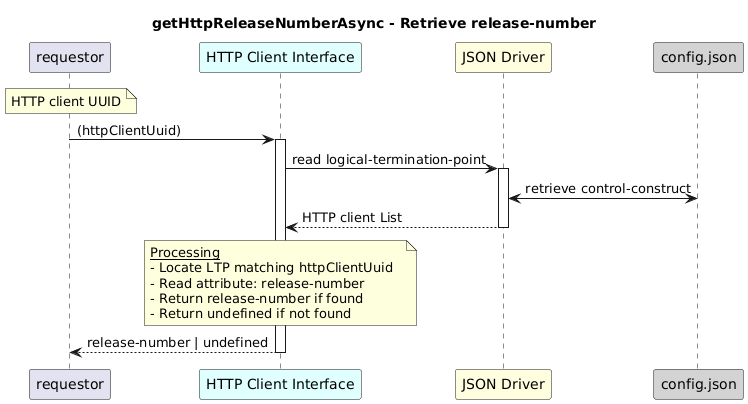

The diagram above was rendered by PlantUML. Its source (embedded in the PNG):
@startuml
skinparam responseMessageBelowArrow true

title
getHttpReleaseNumberAsync - Retrieve release-number
end title

participant "requestor" as requestor
participant "HTTP Client Interface" as hci #LightCyan
participant "JSON Driver" as jd #LightYellow
participant "config.json" as cfg #LightGrey

note over requestor
         HTTP client UUID
end note

requestor -> hci: (httpClientUuid)
activate hci

hci -> jd: read logical-termination-point
activate jd

jd <-> cfg: retrieve control-construct

jd --> hci: HTTP client List
deactivate jd

note over hci
  <u>Processing</u>
  - Locate LTP matching httpClientUuid  
  - Read attribute: release-number  
  - Return release-number if found  
  - Return undefined if not found
end note

hci --> requestor: release-number | undefined
deactivate hci
@enduml